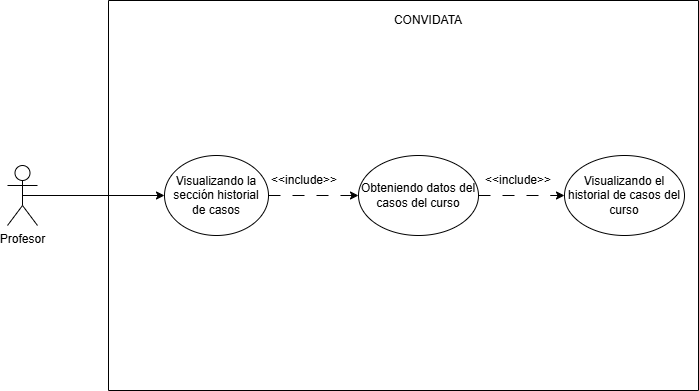

The diagram above was exported from draw.io. Its source (the exported page's mxGraphModel, read from the mxfile embedded in the PNG):
<mxGraphModel dx="1252" dy="527" grid="1" gridSize="10" guides="1" tooltips="1" connect="1" arrows="1" fold="1" page="1" pageScale="1" pageWidth="827" pageHeight="1169" math="0" shadow="0">
  <root>
    <mxCell id="0" />
    <mxCell id="1" parent="0" />
    <mxCell id="OoiyvUvRohYcEMw46AO2-1" edge="1" parent="1" source="OoiyvUvRohYcEMw46AO2-2" style="edgeStyle=orthogonalEdgeStyle;rounded=1;orthogonalLoop=1;jettySize=auto;html=1;exitX=0.5;exitY=0.5;exitDx=0;exitDy=0;exitPerimeter=0;entryX=0;entryY=0.5;entryDx=0;entryDy=0;labelBackgroundColor=none;fontColor=default;" target="OoiyvUvRohYcEMw46AO2-5">
      <mxGeometry relative="1" as="geometry">
        <mxPoint x="121" y="360" as="targetPoint" />
      </mxGeometry>
    </mxCell>
    <mxCell id="OoiyvUvRohYcEMw46AO2-2" parent="1" style="shape=umlActor;verticalLabelPosition=bottom;verticalAlign=top;html=1;outlineConnect=0;labelBackgroundColor=none;rounded=1;" value="Profesor" vertex="1">
      <mxGeometry height="60" width="30" x="50" y="360" as="geometry" />
    </mxCell>
    <mxCell id="OoiyvUvRohYcEMw46AO2-3" parent="1" style="swimlane;startSize=0;labelBackgroundColor=none;rounded=1;" value="" vertex="1">
      <mxGeometry height="390" width="590" x="151" y="195" as="geometry" />
    </mxCell>
    <mxCell id="OoiyvUvRohYcEMw46AO2-4" edge="1" parent="OoiyvUvRohYcEMw46AO2-3" source="OoiyvUvRohYcEMw46AO2-5" style="edgeStyle=orthogonalEdgeStyle;rounded=1;orthogonalLoop=1;jettySize=auto;html=1;exitX=1;exitY=0.5;exitDx=0;exitDy=0;entryX=0;entryY=0.5;entryDx=0;entryDy=0;dashed=1;dashPattern=12 12;labelBackgroundColor=none;fontColor=default;" target="OoiyvUvRohYcEMw46AO2-7">
      <mxGeometry relative="1" as="geometry" />
    </mxCell>
    <mxCell id="OoiyvUvRohYcEMw46AO2-5" parent="OoiyvUvRohYcEMw46AO2-3" style="ellipse;whiteSpace=wrap;html=1;labelBackgroundColor=none;rounded=1;" value="Visualizando la sección historial de casos" vertex="1">
      <mxGeometry height="80" width="104" x="56" y="155" as="geometry" />
    </mxCell>
    <mxCell id="OoiyvUvRohYcEMw46AO2-6" edge="1" parent="OoiyvUvRohYcEMw46AO2-3" source="OoiyvUvRohYcEMw46AO2-7" style="edgeStyle=orthogonalEdgeStyle;rounded=1;orthogonalLoop=1;jettySize=auto;html=1;exitX=1;exitY=0.5;exitDx=0;exitDy=0;entryX=0;entryY=0.5;entryDx=0;entryDy=0;dashed=1;dashPattern=12 12;labelBackgroundColor=none;fontColor=default;" target="OoiyvUvRohYcEMw46AO2-9">
      <mxGeometry relative="1" as="geometry" />
    </mxCell>
    <mxCell id="OoiyvUvRohYcEMw46AO2-7" parent="OoiyvUvRohYcEMw46AO2-3" style="ellipse;whiteSpace=wrap;html=1;labelBackgroundColor=none;rounded=1;" value="Obteniendo datos del casos del curso" vertex="1">
      <mxGeometry height="80" width="120" x="250" y="155" as="geometry" />
    </mxCell>
    <mxCell id="OoiyvUvRohYcEMw46AO2-8" parent="OoiyvUvRohYcEMw46AO2-3" style="text;html=1;whiteSpace=wrap;strokeColor=none;fillColor=none;align=center;verticalAlign=middle;rounded=1;labelBackgroundColor=none;" value="&amp;lt;&amp;lt;include&amp;gt;&amp;gt;" vertex="1">
      <mxGeometry height="30" width="60" x="166" y="165" as="geometry" />
    </mxCell>
    <mxCell id="OoiyvUvRohYcEMw46AO2-9" parent="OoiyvUvRohYcEMw46AO2-3" style="ellipse;whiteSpace=wrap;html=1;labelBackgroundColor=none;rounded=1;" value="Visualizando el historial de casos del curso" vertex="1">
      <mxGeometry height="80" width="120" x="456" y="155" as="geometry" />
    </mxCell>
    <mxCell id="OoiyvUvRohYcEMw46AO2-10" parent="OoiyvUvRohYcEMw46AO2-3" style="text;html=1;whiteSpace=wrap;strokeColor=none;fillColor=none;align=center;verticalAlign=middle;rounded=1;labelBackgroundColor=none;" value="&amp;lt;&amp;lt;include&amp;gt;&amp;gt;" vertex="1">
      <mxGeometry height="30" width="60" x="380" y="165" as="geometry" />
    </mxCell>
    <mxCell id="OoiyvUvRohYcEMw46AO2-11" parent="OoiyvUvRohYcEMw46AO2-3" style="text;html=1;whiteSpace=wrap;strokeColor=none;fillColor=none;align=center;verticalAlign=middle;rounded=1;labelBackgroundColor=none;" value="CONVIDATA" vertex="1">
      <mxGeometry height="30" width="60" x="290" y="5" as="geometry" />
    </mxCell>
  </root>
</mxGraphModel>